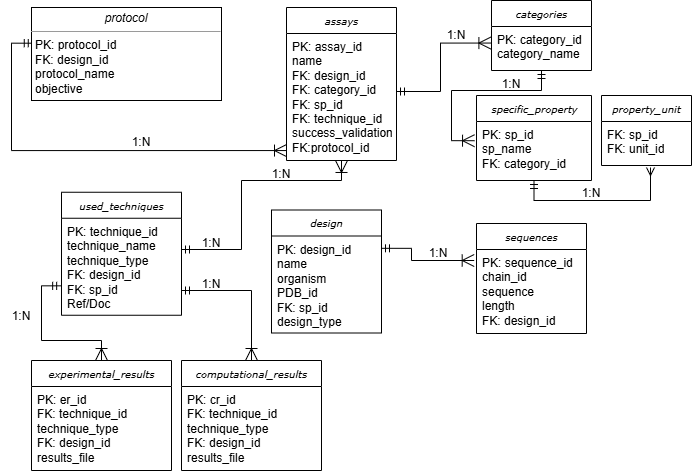

The diagram above was exported from draw.io. Its source (the exported page's mxGraphModel, read from the mxfile embedded in the PNG):
<mxGraphModel dx="1195" dy="615" grid="1" gridSize="10" guides="1" tooltips="1" connect="1" arrows="1" fold="1" page="1" pageScale="1" pageWidth="850" pageHeight="1100" background="none" math="0" shadow="0">
  <root>
    <mxCell id="0" />
    <mxCell id="1" parent="0" />
    <mxCell id="tvuZWcnj0WORxSCnFSi2-2" value="&lt;i&gt;categories&lt;/i&gt;" style="swimlane;html=1;fontStyle=0;childLayout=stackLayout;horizontal=1;startSize=26;horizontalStack=0;resizeParent=1;resizeLast=0;collapsible=1;marginBottom=0;swimlaneFillColor=#ffffff;rounded=0;shadow=0;comic=0;labelBackgroundColor=none;strokeWidth=1;fontFamily=Verdana;fontSize=10;align=center;" vertex="1" parent="1">
      <mxGeometry x="520" y="80" width="100" height="70" as="geometry">
        <mxRectangle x="580" y="87" width="90" height="30" as="alternateBounds" />
      </mxGeometry>
    </mxCell>
    <mxCell id="tvuZWcnj0WORxSCnFSi2-3" value="PK: category_id&lt;div&gt;category_name&lt;/div&gt;" style="text;html=1;align=left;verticalAlign=top;spacingLeft=4;spacingRight=4;whiteSpace=wrap;overflow=hidden;rotatable=0;points=[[0,0.5],[1,0.5]];portConstraint=eastwest;" vertex="1" parent="tvuZWcnj0WORxSCnFSi2-2">
      <mxGeometry y="26" width="100" height="44" as="geometry" />
    </mxCell>
    <mxCell id="tvuZWcnj0WORxSCnFSi2-4" style="edgeStyle=orthogonalEdgeStyle;rounded=0;html=1;labelBackgroundColor=none;startFill=0;endArrow=ERoneToMany;endFill=0;endSize=10;fontFamily=Verdana;fontSize=10;entryX=0;entryY=0.944;entryDx=0;entryDy=0;entryPerimeter=0;exitX=0.004;exitY=0.384;exitDx=0;exitDy=0;exitPerimeter=0;startArrow=ERmandOne;" edge="1" parent="1" source="tvuZWcnj0WORxSCnFSi2-5" target="tvuZWcnj0WORxSCnFSi2-19">
      <mxGeometry relative="1" as="geometry">
        <Array as="points">
          <mxPoint x="40" y="123" />
          <mxPoint x="40" y="230" />
        </Array>
      </mxGeometry>
    </mxCell>
    <mxCell id="tvuZWcnj0WORxSCnFSi2-5" value="&lt;p style=&quot;margin:0px;margin-top:4px;text-align:center;&quot;&gt;&lt;i&gt;p&lt;/i&gt;&lt;i style=&quot;background-color: transparent; color: light-dark(rgb(0, 0, 0), rgb(255, 255, 255));&quot;&gt;rotocol&lt;/i&gt;&lt;/p&gt;&lt;hr size=&quot;1&quot;&gt;&lt;p style=&quot;margin:0px;margin-left:4px;&quot;&gt;PK: protocol_id&lt;br&gt;FK: design_id&lt;/p&gt;&lt;p style=&quot;margin:0px;margin-left:4px;&quot;&gt;protocol_name&amp;nbsp;&lt;/p&gt;&lt;p style=&quot;margin:0px;margin-left:4px;&quot;&gt;objective&lt;/p&gt;&lt;p style=&quot;margin:0px;margin-left:4px;&quot;&gt;&lt;br&gt;&lt;/p&gt;" style="verticalAlign=top;align=left;overflow=fill;fontSize=12;fontFamily=Helvetica;html=1;rounded=0;shadow=0;comic=0;labelBackgroundColor=none;strokeWidth=1;" vertex="1" parent="1">
      <mxGeometry x="60" y="87" width="190" height="93" as="geometry" />
    </mxCell>
    <mxCell id="tvuZWcnj0WORxSCnFSi2-6" value="&lt;i&gt;specific_property&lt;/i&gt;" style="swimlane;html=1;fontStyle=0;childLayout=stackLayout;horizontal=1;startSize=26;horizontalStack=0;resizeParent=1;resizeLast=0;collapsible=1;marginBottom=0;swimlaneFillColor=#ffffff;rounded=0;shadow=0;comic=0;labelBackgroundColor=none;strokeWidth=1;fontFamily=Verdana;fontSize=10;align=center;" vertex="1" parent="1">
      <mxGeometry x="505" y="175" width="115" height="85" as="geometry">
        <mxRectangle x="580" y="87" width="90" height="30" as="alternateBounds" />
      </mxGeometry>
    </mxCell>
    <mxCell id="tvuZWcnj0WORxSCnFSi2-7" value="PK: sp_id&lt;div&gt;sp_name&lt;/div&gt;&lt;div&gt;FK: category_id&lt;/div&gt;&lt;div&gt;&lt;br&gt;&lt;/div&gt;" style="text;html=1;align=left;verticalAlign=top;spacingLeft=4;spacingRight=4;whiteSpace=wrap;overflow=hidden;rotatable=0;points=[[0,0.5],[1,0.5]];portConstraint=eastwest;" vertex="1" parent="tvuZWcnj0WORxSCnFSi2-6">
      <mxGeometry y="26" width="115" height="54" as="geometry" />
    </mxCell>
    <mxCell id="tvuZWcnj0WORxSCnFSi2-8" value="&lt;i&gt;property&lt;/i&gt;&lt;i style=&quot;background-color: transparent; color: light-dark(rgb(0, 0, 0), rgb(255, 255, 255));&quot;&gt;_unit&lt;/i&gt;" style="swimlane;html=1;fontStyle=0;childLayout=stackLayout;horizontal=1;startSize=26;horizontalStack=0;resizeParent=1;resizeLast=0;collapsible=1;marginBottom=0;swimlaneFillColor=#ffffff;rounded=0;shadow=0;comic=0;labelBackgroundColor=none;strokeWidth=1;fontFamily=Verdana;fontSize=10;align=center;" vertex="1" parent="1">
      <mxGeometry x="630" y="175" width="90" height="70" as="geometry">
        <mxRectangle x="580" y="87" width="90" height="30" as="alternateBounds" />
      </mxGeometry>
    </mxCell>
    <mxCell id="tvuZWcnj0WORxSCnFSi2-9" value="FK: sp_id&lt;div&gt;FK: unit_id&lt;/div&gt;&lt;div&gt;&lt;br&gt;&lt;/div&gt;" style="text;html=1;align=left;verticalAlign=top;spacingLeft=4;spacingRight=4;whiteSpace=wrap;overflow=hidden;rotatable=0;points=[[0,0.5],[1,0.5]];portConstraint=eastwest;" vertex="1" parent="tvuZWcnj0WORxSCnFSi2-8">
      <mxGeometry y="26" width="90" height="44" as="geometry" />
    </mxCell>
    <mxCell id="tvuZWcnj0WORxSCnFSi2-10" value="&lt;i&gt;design&lt;/i&gt;" style="swimlane;html=1;fontStyle=0;childLayout=stackLayout;horizontal=1;startSize=26;horizontalStack=0;resizeParent=1;resizeLast=0;collapsible=1;marginBottom=0;swimlaneFillColor=#ffffff;rounded=0;shadow=0;comic=0;labelBackgroundColor=none;strokeWidth=1;fontFamily=Verdana;fontSize=10;align=center;" vertex="1" parent="1">
      <mxGeometry x="300" y="289.5" width="110" height="123" as="geometry">
        <mxRectangle x="310" y="87" width="90" height="30" as="alternateBounds" />
      </mxGeometry>
    </mxCell>
    <mxCell id="tvuZWcnj0WORxSCnFSi2-11" value="PK: design_id&lt;div&gt;name&lt;/div&gt;&lt;div&gt;organism&lt;/div&gt;&lt;div&gt;PDB_id&lt;/div&gt;&lt;div&gt;FK: sp_id&lt;/div&gt;&lt;div&gt;design_type&lt;/div&gt;&lt;div&gt;&lt;br&gt;&lt;/div&gt;&lt;div&gt;&amp;nbsp;&lt;/div&gt;&lt;div&gt;&lt;br&gt;&lt;/div&gt;" style="text;html=1;align=left;verticalAlign=top;spacingLeft=4;spacingRight=4;whiteSpace=wrap;overflow=hidden;rotatable=0;points=[[0,0.5],[1,0.5]];portConstraint=eastwest;" vertex="1" parent="tvuZWcnj0WORxSCnFSi2-10">
      <mxGeometry y="26" width="110" height="94" as="geometry" />
    </mxCell>
    <mxCell id="tvuZWcnj0WORxSCnFSi2-12" value="&lt;i&gt;experimental_results&lt;/i&gt;" style="swimlane;html=1;fontStyle=0;childLayout=stackLayout;horizontal=1;startSize=26;horizontalStack=0;resizeParent=1;resizeLast=0;collapsible=1;marginBottom=0;swimlaneFillColor=#ffffff;rounded=0;shadow=0;comic=0;labelBackgroundColor=none;strokeWidth=1;fontFamily=Verdana;fontSize=10;align=center;" vertex="1" parent="1">
      <mxGeometry x="60" y="440" width="140" height="110" as="geometry">
        <mxRectangle x="310" y="87" width="90" height="30" as="alternateBounds" />
      </mxGeometry>
    </mxCell>
    <mxCell id="tvuZWcnj0WORxSCnFSi2-13" value="PK: er_id&lt;div&gt;FK: technique_id&lt;/div&gt;&lt;div&gt;technique_type&lt;/div&gt;&lt;div&gt;FK: design_id&lt;/div&gt;&lt;div&gt;results_file&lt;/div&gt;&lt;div&gt;&lt;br&gt;&lt;/div&gt;&lt;div&gt;&amp;nbsp;&lt;/div&gt;&lt;div&gt;&lt;br&gt;&lt;/div&gt;" style="text;html=1;align=left;verticalAlign=top;spacingLeft=4;spacingRight=4;whiteSpace=wrap;overflow=hidden;rotatable=0;points=[[0,0.5],[1,0.5]];portConstraint=eastwest;" vertex="1" parent="tvuZWcnj0WORxSCnFSi2-12">
      <mxGeometry y="26" width="140" height="84" as="geometry" />
    </mxCell>
    <mxCell id="tvuZWcnj0WORxSCnFSi2-14" value="&lt;i&gt;computational_results&lt;/i&gt;" style="swimlane;html=1;fontStyle=0;childLayout=stackLayout;horizontal=1;startSize=26;horizontalStack=0;resizeParent=1;resizeLast=0;collapsible=1;marginBottom=0;swimlaneFillColor=#ffffff;rounded=0;shadow=0;comic=0;labelBackgroundColor=none;strokeWidth=1;fontFamily=Verdana;fontSize=10;align=center;" vertex="1" parent="1">
      <mxGeometry x="210" y="440" width="140" height="110" as="geometry">
        <mxRectangle x="310" y="87" width="90" height="30" as="alternateBounds" />
      </mxGeometry>
    </mxCell>
    <mxCell id="tvuZWcnj0WORxSCnFSi2-15" value="PK: cr_id&lt;div&gt;FK: technique_id&lt;/div&gt;&lt;div&gt;technique_type&lt;/div&gt;&lt;div&gt;FK: design_id&lt;/div&gt;&lt;div&gt;results_file&lt;/div&gt;&lt;div&gt;&lt;br&gt;&lt;/div&gt;&lt;div&gt;&amp;nbsp;&lt;/div&gt;&lt;div&gt;&lt;br&gt;&lt;/div&gt;" style="text;html=1;align=left;verticalAlign=top;spacingLeft=4;spacingRight=4;whiteSpace=wrap;overflow=hidden;rotatable=0;points=[[0,0.5],[1,0.5]];portConstraint=eastwest;" vertex="1" parent="tvuZWcnj0WORxSCnFSi2-14">
      <mxGeometry y="26" width="140" height="84" as="geometry" />
    </mxCell>
    <mxCell id="tvuZWcnj0WORxSCnFSi2-16" value="&lt;i&gt;sequences&lt;/i&gt;" style="swimlane;html=1;fontStyle=0;childLayout=stackLayout;horizontal=1;startSize=26;horizontalStack=0;resizeParent=1;resizeLast=0;collapsible=1;marginBottom=0;swimlaneFillColor=#ffffff;rounded=0;shadow=0;comic=0;labelBackgroundColor=none;strokeWidth=1;fontFamily=Verdana;fontSize=10;align=center;" vertex="1" parent="1">
      <mxGeometry x="505" y="303" width="110" height="110" as="geometry">
        <mxRectangle x="310" y="87" width="90" height="30" as="alternateBounds" />
      </mxGeometry>
    </mxCell>
    <mxCell id="tvuZWcnj0WORxSCnFSi2-17" value="PK: sequence_id&lt;div&gt;chain_id&lt;/div&gt;&lt;div&gt;sequence&lt;/div&gt;&lt;div&gt;length&lt;/div&gt;&lt;div&gt;FK: design_id&lt;/div&gt;&lt;div&gt;&amp;nbsp;&lt;/div&gt;&lt;div&gt;&lt;br&gt;&lt;/div&gt;" style="text;html=1;align=left;verticalAlign=top;spacingLeft=4;spacingRight=4;whiteSpace=wrap;overflow=hidden;rotatable=0;points=[[0,0.5],[1,0.5]];portConstraint=eastwest;" vertex="1" parent="tvuZWcnj0WORxSCnFSi2-16">
      <mxGeometry y="26" width="110" height="84" as="geometry" />
    </mxCell>
    <mxCell id="tvuZWcnj0WORxSCnFSi2-18" value="&lt;i&gt;assays&lt;/i&gt;" style="swimlane;html=1;fontStyle=0;childLayout=stackLayout;horizontal=1;startSize=26;horizontalStack=0;resizeParent=1;resizeLast=0;collapsible=1;marginBottom=0;swimlaneFillColor=#ffffff;rounded=0;shadow=0;comic=0;labelBackgroundColor=none;strokeWidth=1;fontFamily=Verdana;fontSize=10;align=center;" vertex="1" parent="1">
      <mxGeometry x="315" y="87" width="110" height="153" as="geometry">
        <mxRectangle x="310" y="87" width="90" height="30" as="alternateBounds" />
      </mxGeometry>
    </mxCell>
    <mxCell id="tvuZWcnj0WORxSCnFSi2-19" value="PK: assay_id&lt;div&gt;name&lt;/div&gt;&lt;div&gt;FK: design_id&lt;/div&gt;&lt;div&gt;FK: category_id&lt;/div&gt;&lt;div&gt;FK: sp_id&lt;/div&gt;&lt;div&gt;FK: technique_id&lt;/div&gt;&lt;div&gt;success_validation&lt;/div&gt;&lt;div&gt;FK:protocol_id&lt;/div&gt;&lt;div&gt;&lt;br&gt;&lt;/div&gt;&lt;div&gt;&amp;nbsp;&lt;/div&gt;&lt;div&gt;&lt;br&gt;&lt;/div&gt;" style="text;html=1;align=left;verticalAlign=top;spacingLeft=4;spacingRight=4;whiteSpace=wrap;overflow=hidden;rotatable=0;points=[[0,0.5],[1,0.5]];portConstraint=eastwest;" vertex="1" parent="tvuZWcnj0WORxSCnFSi2-18">
      <mxGeometry y="26" width="110" height="124" as="geometry" />
    </mxCell>
    <mxCell id="tvuZWcnj0WORxSCnFSi2-20" value="&lt;i&gt;used_techniques&lt;/i&gt;" style="swimlane;html=1;fontStyle=0;childLayout=stackLayout;horizontal=1;startSize=26;horizontalStack=0;resizeParent=1;resizeLast=0;collapsible=1;marginBottom=0;swimlaneFillColor=#ffffff;rounded=0;shadow=0;comic=0;labelBackgroundColor=none;strokeWidth=1;fontFamily=Verdana;fontSize=10;align=center;" vertex="1" parent="1">
      <mxGeometry x="90" y="271.75" width="120" height="123" as="geometry">
        <mxRectangle x="310" y="87" width="90" height="30" as="alternateBounds" />
      </mxGeometry>
    </mxCell>
    <mxCell id="tvuZWcnj0WORxSCnFSi2-21" value="PK: technique_id&lt;div&gt;technique_name&lt;/div&gt;&lt;div&gt;technique_type&lt;/div&gt;&lt;div&gt;FK: design_id&lt;/div&gt;&lt;div&gt;FK: sp_id&lt;/div&gt;&lt;div&gt;Ref/Doc&lt;/div&gt;&lt;div&gt;&lt;br&gt;&lt;/div&gt;&lt;div&gt;&amp;nbsp;&lt;/div&gt;&lt;div&gt;&lt;br&gt;&lt;/div&gt;" style="text;html=1;align=left;verticalAlign=top;spacingLeft=4;spacingRight=4;whiteSpace=wrap;overflow=hidden;rotatable=0;points=[[0,0.5],[1,0.5]];portConstraint=eastwest;" vertex="1" parent="tvuZWcnj0WORxSCnFSi2-20">
      <mxGeometry y="26" width="120" height="94" as="geometry" />
    </mxCell>
    <mxCell id="tvuZWcnj0WORxSCnFSi2-22" style="edgeStyle=orthogonalEdgeStyle;rounded=0;html=1;labelBackgroundColor=none;startFill=0;endArrow=ERoneToMany;endFill=0;endSize=10;fontFamily=Verdana;fontSize=10;startArrow=ERmandOne;entryX=0.004;entryY=0.308;entryDx=0;entryDy=0;entryPerimeter=0;" edge="1" parent="1">
      <mxGeometry relative="1" as="geometry">
        <mxPoint x="425" y="171" as="sourcePoint" />
        <mxPoint x="519.4000000000001" y="122.55200000000013" as="targetPoint" />
        <Array as="points">
          <mxPoint x="469" y="171" />
          <mxPoint x="469" y="123" />
        </Array>
      </mxGeometry>
    </mxCell>
    <mxCell id="tvuZWcnj0WORxSCnFSi2-23" style="edgeStyle=orthogonalEdgeStyle;rounded=0;html=1;labelBackgroundColor=none;startFill=0;endArrow=ERoneToMany;endFill=0;endSize=10;fontFamily=Verdana;fontSize=10;startArrow=ERmandOne;entryX=-0.017;entryY=0.356;entryDx=0;entryDy=0;entryPerimeter=0;" edge="1" parent="1" target="tvuZWcnj0WORxSCnFSi2-7">
      <mxGeometry relative="1" as="geometry">
        <mxPoint x="570" y="150" as="sourcePoint" />
        <mxPoint x="500" y="220" as="targetPoint" />
        <Array as="points">
          <mxPoint x="570" y="170" />
          <mxPoint x="480" y="170" />
          <mxPoint x="480" y="220" />
        </Array>
      </mxGeometry>
    </mxCell>
    <mxCell id="tvuZWcnj0WORxSCnFSi2-24" value="" style="endArrow=ERmany;html=1;rounded=0;edgeStyle=orthogonalEdgeStyle;exitX=0.5;exitY=1;exitDx=0;exitDy=0;startArrow=ERmandOne;startFill=0;endFill=0;" edge="1" parent="1" source="tvuZWcnj0WORxSCnFSi2-6">
      <mxGeometry width="50" height="50" relative="1" as="geometry">
        <mxPoint x="549" y="292" as="sourcePoint" />
        <mxPoint x="679" y="247" as="targetPoint" />
        <Array as="points">
          <mxPoint x="562" y="280" />
          <mxPoint x="679" y="280" />
        </Array>
      </mxGeometry>
    </mxCell>
    <mxCell id="tvuZWcnj0WORxSCnFSi2-25" style="edgeStyle=orthogonalEdgeStyle;rounded=0;html=1;labelBackgroundColor=none;startFill=0;endArrow=ERoneToMany;endFill=0;endSize=10;fontFamily=Verdana;fontSize=10;startArrow=ERmandOne;exitX=1;exitY=0.131;exitDx=0;exitDy=0;exitPerimeter=0;entryX=-0.021;entryY=0.131;entryDx=0;entryDy=0;entryPerimeter=0;" edge="1" parent="1" source="tvuZWcnj0WORxSCnFSi2-11" target="tvuZWcnj0WORxSCnFSi2-17">
      <mxGeometry relative="1" as="geometry">
        <mxPoint x="430" y="328.45" as="sourcePoint" />
        <mxPoint x="500" y="340" as="targetPoint" />
        <Array as="points">
          <mxPoint x="440" y="328" />
          <mxPoint x="440" y="340" />
        </Array>
      </mxGeometry>
    </mxCell>
    <mxCell id="tvuZWcnj0WORxSCnFSi2-26" style="edgeStyle=orthogonalEdgeStyle;rounded=0;html=1;labelBackgroundColor=none;startFill=0;endArrow=ERoneToMany;endFill=0;endSize=10;fontFamily=Verdana;fontSize=10;startArrow=ERmandOne;entryX=0.5;entryY=1.024;entryDx=0;entryDy=0;entryPerimeter=0;" edge="1" parent="1" target="tvuZWcnj0WORxSCnFSi2-19">
      <mxGeometry relative="1" as="geometry">
        <mxPoint x="210" y="329" as="sourcePoint" />
        <mxPoint x="308" y="342" as="targetPoint" />
        <Array as="points">
          <mxPoint x="270" y="329" />
          <mxPoint x="270" y="260" />
          <mxPoint x="370" y="260" />
        </Array>
      </mxGeometry>
    </mxCell>
    <mxCell id="tvuZWcnj0WORxSCnFSi2-27" style="edgeStyle=orthogonalEdgeStyle;rounded=0;html=1;labelBackgroundColor=none;startFill=0;endArrow=ERoneToMany;endFill=0;endSize=10;fontFamily=Verdana;fontSize=10;startArrow=ERmandOne;entryX=0.5;entryY=0;entryDx=0;entryDy=0;" edge="1" parent="1" target="tvuZWcnj0WORxSCnFSi2-14">
      <mxGeometry relative="1" as="geometry">
        <mxPoint x="210" y="370" as="sourcePoint" />
        <mxPoint x="308" y="413" as="targetPoint" />
        <Array as="points">
          <mxPoint x="280" y="370" />
        </Array>
      </mxGeometry>
    </mxCell>
    <mxCell id="tvuZWcnj0WORxSCnFSi2-28" style="edgeStyle=orthogonalEdgeStyle;rounded=0;html=1;labelBackgroundColor=none;startFill=0;endArrow=ERoneToMany;endFill=0;endSize=10;fontFamily=Verdana;fontSize=10;startArrow=ERmandOne;exitX=-0.007;exitY=0.719;exitDx=0;exitDy=0;exitPerimeter=0;entryX=0.5;entryY=0;entryDx=0;entryDy=0;" edge="1" parent="1" source="tvuZWcnj0WORxSCnFSi2-21" target="tvuZWcnj0WORxSCnFSi2-12">
      <mxGeometry relative="1" as="geometry">
        <mxPoint x="32" y="380" as="sourcePoint" />
        <mxPoint x="110" y="392" as="targetPoint" />
        <Array as="points">
          <mxPoint x="70" y="365" />
          <mxPoint x="70" y="420" />
          <mxPoint x="130" y="420" />
        </Array>
      </mxGeometry>
    </mxCell>
    <mxCell id="tvuZWcnj0WORxSCnFSi2-29" value="1:N" style="text;html=1;align=center;verticalAlign=middle;whiteSpace=wrap;rounded=0;" vertex="1" parent="1">
      <mxGeometry x="150" y="216" width="40" height="12.5" as="geometry" />
    </mxCell>
    <mxCell id="tvuZWcnj0WORxSCnFSi2-31" value="1:N" style="text;html=1;align=center;verticalAlign=middle;whiteSpace=wrap;rounded=0;" vertex="1" parent="1">
      <mxGeometry x="290" y="247.5" width="40" height="12.5" as="geometry" />
    </mxCell>
    <mxCell id="tvuZWcnj0WORxSCnFSi2-32" value="1:N" style="text;html=1;align=center;verticalAlign=middle;whiteSpace=wrap;rounded=0;" vertex="1" parent="1">
      <mxGeometry x="465" y="108.75" width="40" height="12.5" as="geometry" />
    </mxCell>
    <mxCell id="tvuZWcnj0WORxSCnFSi2-39" value="1:N" style="text;html=1;align=center;verticalAlign=middle;whiteSpace=wrap;rounded=0;" vertex="1" parent="1">
      <mxGeometry x="30" y="390" width="40" height="12.5" as="geometry" />
    </mxCell>
    <mxCell id="tvuZWcnj0WORxSCnFSi2-40" value="1:N" style="text;html=1;align=center;verticalAlign=middle;whiteSpace=wrap;rounded=0;" vertex="1" parent="1">
      <mxGeometry x="520" y="157.25" width="40" height="12.5" as="geometry" />
    </mxCell>
    <mxCell id="tvuZWcnj0WORxSCnFSi2-41" value="1:N" style="text;html=1;align=center;verticalAlign=middle;whiteSpace=wrap;rounded=0;" vertex="1" parent="1">
      <mxGeometry x="447" y="327" width="40" height="12.5" as="geometry" />
    </mxCell>
    <mxCell id="tvuZWcnj0WORxSCnFSi2-42" value="1:N" style="text;html=1;align=center;verticalAlign=middle;whiteSpace=wrap;rounded=0;" vertex="1" parent="1">
      <mxGeometry x="220" y="316.5" width="40" height="12.5" as="geometry" />
    </mxCell>
    <mxCell id="tvuZWcnj0WORxSCnFSi2-43" value="1:N" style="text;html=1;align=center;verticalAlign=middle;whiteSpace=wrap;rounded=0;" vertex="1" parent="1">
      <mxGeometry x="600" y="267" width="40" height="12.5" as="geometry" />
    </mxCell>
    <mxCell id="tvuZWcnj0WORxSCnFSi2-44" value="1:N" style="text;html=1;align=center;verticalAlign=middle;whiteSpace=wrap;rounded=0;" vertex="1" parent="1">
      <mxGeometry x="220" y="358" width="40" height="12.5" as="geometry" />
    </mxCell>
  </root>
</mxGraphModel>